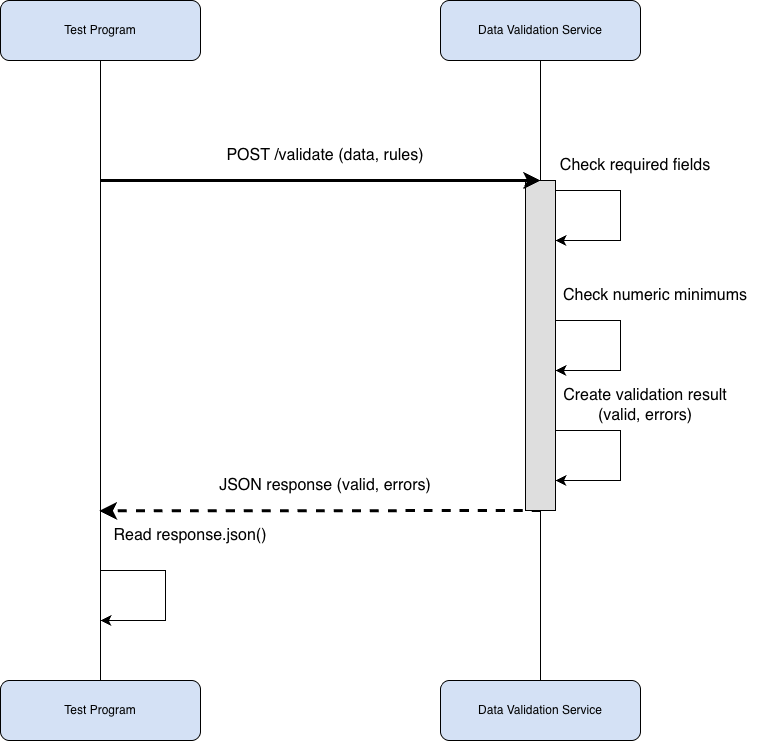

The diagram above was exported from draw.io. Its source (the exported page's mxGraphModel, read from the mxfile embedded in the PNG):
<mxGraphModel dx="1576" dy="895" grid="1" gridSize="10" guides="1" tooltips="1" connect="1" arrows="1" fold="1" page="1" pageScale="1" pageWidth="850" pageHeight="1100" math="0" shadow="0">
  <root>
    <mxCell id="0" />
    <mxCell id="1" parent="0" />
    <mxCell id="sVJXSDrMizzJ2wsb-zCT-10" edge="1" parent="1" source="sVJXSDrMizzJ2wsb-zCT-2" style="edgeStyle=none;curved=1;rounded=0;curveGeometry=1;orthogonalLoop=1;jettySize=auto;html=1;exitX=0.5;exitY=1;exitDx=0;exitDy=0;fontSize=12;defaultLabelBackgroundColor=page;labelPadding=0 4;startSize=8;endSize=8;endArrow=none;endFill=0;" target="sVJXSDrMizzJ2wsb-zCT-8">
      <mxGeometry relative="1" as="geometry" />
    </mxCell>
    <mxCell id="sVJXSDrMizzJ2wsb-zCT-2" parent="1" style="rounded=1;whiteSpace=wrap;html=1;fillColor=#D4E1F5;gradientColor=none;gradientDirection=south;" value="Test Program" vertex="1">
      <mxGeometry height="60" width="200" x="100" y="80" as="geometry" />
    </mxCell>
    <mxCell id="sVJXSDrMizzJ2wsb-zCT-12" edge="1" parent="1" source="sVJXSDrMizzJ2wsb-zCT-13" style="edgeStyle=none;curved=1;rounded=0;curveGeometry=1;orthogonalLoop=1;jettySize=auto;html=1;exitX=0.5;exitY=1;exitDx=0;exitDy=0;entryX=0.5;entryY=0;entryDx=0;entryDy=0;fontSize=12;defaultLabelBackgroundColor=page;labelPadding=0 4;startSize=8;endSize=8;endArrow=none;endFill=0;" target="sVJXSDrMizzJ2wsb-zCT-9">
      <mxGeometry relative="1" as="geometry" />
    </mxCell>
    <mxCell id="sVJXSDrMizzJ2wsb-zCT-3" parent="1" style="rounded=1;whiteSpace=wrap;html=1;fillColor=#D4E1F5;gradientColor=none;gradientDirection=south;" value="Data Validation Service" vertex="1">
      <mxGeometry height="60" width="200" x="540" y="80" as="geometry" />
    </mxCell>
    <mxCell id="sVJXSDrMizzJ2wsb-zCT-8" parent="1" style="rounded=1;whiteSpace=wrap;html=1;fillColor=#D4E1F5;gradientColor=none;gradientDirection=south;" value="Test Program" vertex="1">
      <mxGeometry height="60" width="200" x="100" y="760" as="geometry" />
    </mxCell>
    <mxCell id="sVJXSDrMizzJ2wsb-zCT-9" parent="1" style="rounded=1;whiteSpace=wrap;html=1;fillColor=#D4E1F5;gradientColor=none;gradientDirection=south;" value="Data Validation Service" vertex="1">
      <mxGeometry height="60" width="200" x="540" y="760" as="geometry" />
    </mxCell>
    <mxCell id="sVJXSDrMizzJ2wsb-zCT-14" edge="1" parent="1" source="sVJXSDrMizzJ2wsb-zCT-3" style="edgeStyle=none;curved=1;rounded=0;curveGeometry=1;orthogonalLoop=1;jettySize=auto;html=1;exitX=0.5;exitY=1;exitDx=0;exitDy=0;entryX=0.5;entryY=0;entryDx=0;entryDy=0;fontSize=12;defaultLabelBackgroundColor=page;labelPadding=0 4;startSize=8;endSize=8;endArrow=none;endFill=0;" target="sVJXSDrMizzJ2wsb-zCT-13" value="">
      <mxGeometry relative="1" as="geometry">
        <mxPoint x="640" y="140" as="sourcePoint" />
        <mxPoint x="640" y="760" as="targetPoint" />
      </mxGeometry>
    </mxCell>
    <mxCell id="sVJXSDrMizzJ2wsb-zCT-17" edge="1" parent="1" source="sVJXSDrMizzJ2wsb-zCT-13" style="edgeStyle=none;curved=1;rounded=0;curveGeometry=1;orthogonalLoop=1;jettySize=auto;html=1;exitX=0.5;exitY=1;exitDx=0;exitDy=0;fontSize=12;defaultLabelBackgroundColor=page;labelPadding=0 4;startSize=8;endSize=8;dashed=1;strokeWidth=3;">
      <mxGeometry relative="1" as="geometry">
        <mxPoint x="198.9795918367347" y="590.3877551020407" as="targetPoint" />
      </mxGeometry>
    </mxCell>
    <mxCell id="sVJXSDrMizzJ2wsb-zCT-13" parent="1" style="whiteSpace=wrap;html=1;fillColor=#DEDEDE;" value="" vertex="1">
      <mxGeometry height="330" width="30" x="625" y="260" as="geometry" />
    </mxCell>
    <mxCell id="sVJXSDrMizzJ2wsb-zCT-16" edge="1" parent="1" style="edgeStyle=none;orthogonalLoop=1;jettySize=auto;html=1;rounded=0;fontSize=12;defaultLabelBackgroundColor=page;labelPadding=0 4;startSize=8;endSize=8;curved=1;strokeWidth=3;" value="">
      <mxGeometry relative="1" width="140" as="geometry">
        <Array as="points" />
        <mxPoint x="200" y="260" as="sourcePoint" />
        <mxPoint x="640" y="260" as="targetPoint" />
      </mxGeometry>
    </mxCell>
    <mxCell id="sVJXSDrMizzJ2wsb-zCT-20" edge="1" parent="1" style="edgeStyle=segmentEdgeStyle;endArrow=classic;html=1;curved=0;rounded=0;endSize=8;startSize=8;sourcePerimeterSpacing=0;targetPerimeterSpacing=0;fontSize=12;defaultLabelBackgroundColor=page;labelPadding=0 4;" value="">
      <mxGeometry relative="1" width="140" x="-0.3556" as="geometry">
        <Array as="points">
          <mxPoint x="720" y="270" />
        </Array>
        <mxPoint x="655" y="270" as="sourcePoint" />
        <mxPoint x="655" y="320" as="targetPoint" />
      </mxGeometry>
    </mxCell>
    <mxCell id="sVJXSDrMizzJ2wsb-zCT-22" edge="1" parent="1" style="edgeStyle=segmentEdgeStyle;endArrow=classic;html=1;curved=0;rounded=0;endSize=8;startSize=8;sourcePerimeterSpacing=0;targetPerimeterSpacing=0;fontSize=12;defaultLabelBackgroundColor=page;labelPadding=0 4;" value="">
      <mxGeometry relative="1" width="140" x="-0.3556" as="geometry">
        <Array as="points">
          <mxPoint x="720" y="400" />
        </Array>
        <mxPoint x="655" y="400" as="sourcePoint" />
        <mxPoint x="655" y="450" as="targetPoint" />
      </mxGeometry>
    </mxCell>
    <mxCell id="sVJXSDrMizzJ2wsb-zCT-23" edge="1" parent="1" style="edgeStyle=segmentEdgeStyle;endArrow=classic;html=1;curved=0;rounded=0;endSize=8;startSize=8;sourcePerimeterSpacing=0;targetPerimeterSpacing=0;fontSize=12;defaultLabelBackgroundColor=page;labelPadding=0 4;" value="">
      <mxGeometry relative="1" width="140" x="-0.3556" as="geometry">
        <Array as="points">
          <mxPoint x="720" y="510" />
        </Array>
        <mxPoint x="655" y="510" as="sourcePoint" />
        <mxPoint x="655" y="560" as="targetPoint" />
      </mxGeometry>
    </mxCell>
    <mxCell id="sVJXSDrMizzJ2wsb-zCT-24" edge="1" parent="1" style="edgeStyle=segmentEdgeStyle;endArrow=classic;html=1;curved=0;rounded=0;endSize=8;startSize=8;sourcePerimeterSpacing=0;targetPerimeterSpacing=0;fontSize=12;defaultLabelBackgroundColor=page;labelPadding=0 4;" value="">
      <mxGeometry relative="1" width="140" x="-0.3556" as="geometry">
        <Array as="points">
          <mxPoint x="265" y="650" />
        </Array>
        <mxPoint x="200" y="650" as="sourcePoint" />
        <mxPoint x="200" y="700" as="targetPoint" />
      </mxGeometry>
    </mxCell>
    <mxCell id="sVJXSDrMizzJ2wsb-zCT-26" parent="1" style="text;html=1;whiteSpace=wrap;strokeColor=none;fillColor=none;align=center;verticalAlign=middle;rounded=0;fontSize=16;" value="POST /validate (data, rules)" vertex="1">
      <mxGeometry height="30" width="260" x="295" y="220" as="geometry" />
    </mxCell>
    <mxCell id="sVJXSDrMizzJ2wsb-zCT-27" parent="1" style="text;html=1;whiteSpace=wrap;strokeColor=none;fillColor=none;align=center;verticalAlign=middle;rounded=0;fontSize=16;" value="JSON response (valid, errors)" vertex="1">
      <mxGeometry height="30" width="260" x="295" y="550" as="geometry" />
    </mxCell>
    <mxCell id="sVJXSDrMizzJ2wsb-zCT-28" parent="1" style="text;html=1;whiteSpace=wrap;strokeColor=none;fillColor=none;align=center;verticalAlign=middle;rounded=0;fontSize=16;" value="Read response.json()" vertex="1">
      <mxGeometry height="30" width="160" x="210" y="600" as="geometry" />
    </mxCell>
    <mxCell id="sVJXSDrMizzJ2wsb-zCT-29" parent="1" style="text;html=1;whiteSpace=wrap;strokeColor=none;fillColor=none;align=center;verticalAlign=middle;rounded=0;fontSize=16;" value="Check required fields" vertex="1">
      <mxGeometry height="30" width="160" x="655" y="230" as="geometry" />
    </mxCell>
    <mxCell id="sVJXSDrMizzJ2wsb-zCT-30" parent="1" style="text;html=1;whiteSpace=wrap;strokeColor=none;fillColor=none;align=center;verticalAlign=middle;rounded=0;fontSize=16;" value="Check numeric minimums" vertex="1">
      <mxGeometry height="30" width="210" x="650" y="360" as="geometry" />
    </mxCell>
    <mxCell id="sVJXSDrMizzJ2wsb-zCT-31" parent="1" style="text;html=1;whiteSpace=wrap;strokeColor=none;fillColor=none;align=center;verticalAlign=middle;rounded=0;fontSize=16;" value="Create validation result (valid, errors)" vertex="1">
      <mxGeometry height="30" width="190" x="650" y="470" as="geometry" />
    </mxCell>
  </root>
</mxGraphModel>